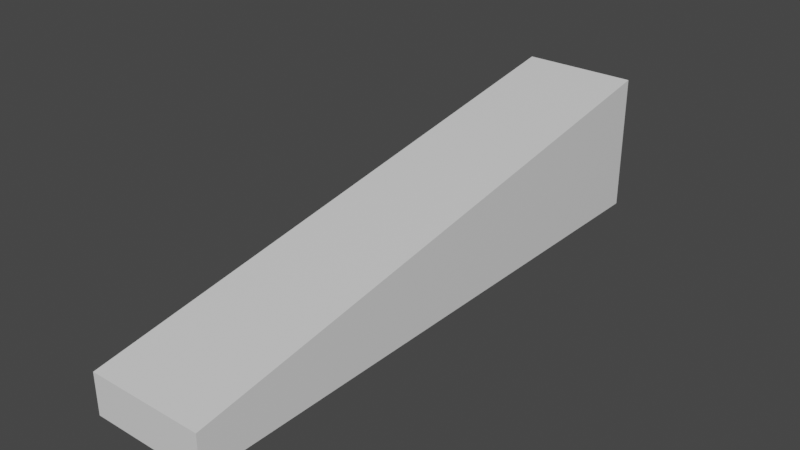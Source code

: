 # Source: wood_piece.blend  (saved by Blender 2.93.21; exported with 4.5.12 LTS)
import bpy
from mathutils import Matrix  # noqa: F401  (used for matrix-valued properties, if any)

bpy.ops.wm.read_factory_settings(use_empty=True)
scene = bpy.context.scene
scene.name = 'Scene'

# ---- collections
col_collection = bpy.data.collections.new('Collection'); scene.collection.children.link(col_collection)

# ---- materials (node trees are filled in below, after node groups)
mat_material = bpy.data.materials.new('Material')
mat_material.alpha_threshold = 0.0
mat_material.use_transparent_shadow = False
mat_material.line_color = (0.0, 0.0, 0.0, 1.0)

# ---- material node trees
mat_material.use_nodes = True; mat_material.node_tree.nodes.clear()
_N = mat_material.node_tree.nodes; _L = mat_material.node_tree.links
n0 = _N.new('ShaderNodeOutputMaterial'); n0.name = 'Material Output'; n0.location = (300, 300)
n1 = _N.new('ShaderNodeBsdfPrincipled'); n1.name = 'Principled BSDF'; n1.location = (10, 300)
n1.distribution = 'GGX'
n1.subsurface_method = 'BURLEY'
n1.inputs[2].default_value = 0.4
n1.inputs[3].default_value = 1.45
n1.inputs[27].default_value = (0.0, 0.0, 0.0, 1.0)
n1.inputs[28].default_value = 1.0
_L.new(n1.outputs[0], n0.inputs[0])
n0.is_active_output = True

# ---- world
world_world = bpy.data.worlds.new('World'); scene.world = world_world
world_world.use_nodes = True; world_world.node_tree.nodes.clear()
_N = world_world.node_tree.nodes; _L = world_world.node_tree.links
n0 = _N.new('ShaderNodeOutputWorld'); n0.name = 'World Output'; n0.location = (300, 300)
n1 = _N.new('ShaderNodeBackground'); n1.name = 'Background'; n1.location = (10, 300)
n1.inputs[0].default_value = (0.05088, 0.05088, 0.05088, 1.0)
_L.new(n1.outputs[0], n0.inputs[0])
n0.is_active_output = True
world_world.color = (0.05088, 0.05088, 0.05088)
world_world.use_sun_shadow = False
world_world.sun_shadow_jitter_overblur = 0.0

# ---- meshes
me_cube = bpy.data.meshes.new('Cube')
me_cube.from_pydata([(0.07777, 0.9234, 0.3389), (0.07777, 0.9234, -0.137), (0.07777, -1.077, 0.002071), (0.07777, -1.077, -0.137), (-0.3229, 0.9234, 0.3389), (-0.3229, 0.9234, -0.137), (-0.3229, -1.077, 0.002071), (-0.3229, -1.077, -0.137)], [], [(0, 4, 6, 2), (3, 2, 6, 7), (7, 6, 4, 5), (5, 1, 3, 7), (1, 0, 2, 3), (5, 4, 0, 1)])
_uv = me_cube.uv_layers.new(name='UVMap')
_uv.uv.foreach_set('vector', [0.625, 0.5, 0.875, 0.5, 0.875, 0.75, 0.625, 0.75, 0.375, 0.75, 0.625, 0.75, 0.625, 1.0, 0.375, 1.0, 0.375, 0.0, 0.625, 0.0, 0.625, 0.25, 0.375, 0.25, 0.125, 0.5, 0.375, 0.5, 0.375, 0.75, 0.125, 0.75, 0.375, 0.5, 0.625, 0.5, 0.625, 0.75, 0.375, 0.75, 0.375, 0.25, 0.625, 0.25, 0.625, 0.5, 0.375, 0.5])
me_cube.materials.append(mat_material)
me_cube.use_remesh_preserve_volume = False
me_cube.use_remesh_preserve_attributes = False
me_cube.use_mirror_vertex_groups = False
me_cube.update()

# ---- objects
ob_cube = bpy.data.objects.new('Cube', me_cube)

# ---- transforms, parenting, visibility, modifiers, constraints
ob_cube.location = (0.0, 0.0, 0.0)
ob_cube.lock_rotations_4d = False
ob_cube.empty_display_type = 'ARROWS'
ob_cube.lineart.crease_threshold = 0.0

# ---- collection membership
col_collection.objects.link(ob_cube)

# ---- scene / render settings (as saved in the file)
scene.frame_start = 1; scene.frame_end = 250; scene.frame_set(1)
scene.render.engine = 'BLENDER_EEVEE_NEXT'
scene.cycles.use_denoising = False
scene.cycles.samples = 128
scene.cycles.sampling_pattern = 'TABULATED_SOBOL'
scene.cycles.use_adaptive_sampling = False
scene.cycles.use_light_tree = False
scene.view_settings.view_transform = 'Filmic'
bpy.context.view_layer.update()

# ---- added for rendering (the .blend has no active camera and no usable light): camera, sun
cam_auto = bpy.data.cameras.new('AutoCamera')
cam_auto.lens = 50.0
cam_auto.sensor_width = 36.0
cam_auto.clip_end = 1000.0
ob_auto_camera = bpy.data.objects.new('AutoCamera', cam_auto)
scene.collection.objects.link(ob_auto_camera)
ob_auto_camera.location = (1.81534, -2.40205, 1.65131)
ob_auto_camera.rotation_euler = (1.09748, -7.21219e-08, 0.694738)
scene.camera = ob_auto_camera
light_auto_sun = bpy.data.lights.new('AutoSun', 'SUN')
light_auto_sun.energy = 3.0
light_auto_sun.angle = 0.0523599
ob_auto_sun = bpy.data.objects.new('AutoSun', light_auto_sun)
scene.collection.objects.link(ob_auto_sun)
ob_auto_sun.rotation_euler = (0.872665, 0.174533, 0.523599)
bpy.context.view_layer.update()
